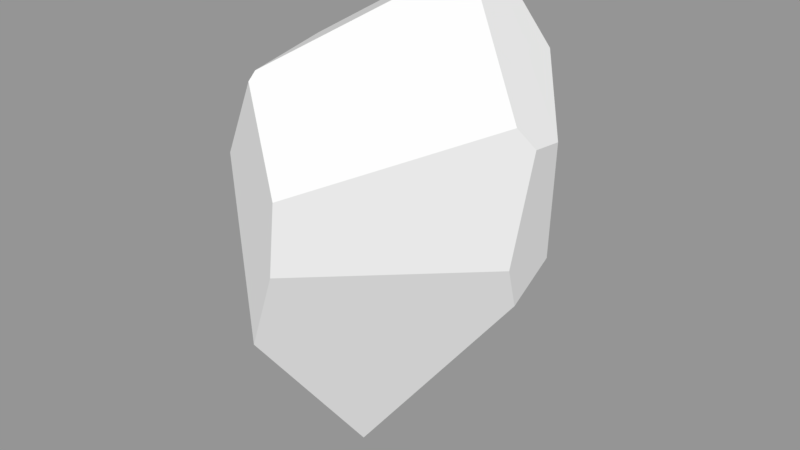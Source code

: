 # Source: Rock5.blend  (saved by Blender 2.79.0; exported with 4.5.12 LTS)
import bpy
from mathutils import Matrix  # noqa: F401  (used for matrix-valued properties, if any)

bpy.ops.wm.read_factory_settings(use_empty=True)
scene = bpy.context.scene
scene.name = 'Scene'

# ---- collections
col_collection_1 = bpy.data.collections.new('Collection 1'); scene.collection.children.link(col_collection_1)

# ---- meshes
me_cube_019 = bpy.data.meshes.new('Cube.019')
me_cube_019.from_pydata([(-0.2078, -0.3219, -2.749), (1.224, 0.1947, -0.8395), (-0.3608, 0.2792, -2.523), (-0.9727, 0.9903, -0.6161), (-0.4547, -1.515, -1.104), (1.281, -0.009793, -0.3616), (-0.09314, -1.599, -0.2394), (1.263, 0.636, -0.5067), (0.868, 1.072, -0.6546), (1.419, 0.09812, 0.8027), (1.414, 0.444, 0.762), (-0.6933, 1.358, 0.2894), (0.6008, 1.349, 0.09157), (1.0, 0.8832, 1.408), (-1.187, -0.1418, 0.8693), (-0.9411, -1.205, 0.5629), (-0.03991, -1.569, 0.4828), (1.306, -0.0412, 1.016), (-0.5128, -1.32, 1.356), (0.5202, 0.6223, 2.268), (-0.6652, 0.8947, 1.663), (-1.036, 0.06569, 1.339), (-0.4997, -1.249, 1.437), (0.5685, 0.2447, 2.239)], [], [(19, 13, 12, 11, 20), (22, 23, 19, 20, 21), (6, 4, 0, 1, 5), (22, 18, 16, 17, 23), (11, 12, 8, 2, 3), (2, 8, 7, 1, 0), (13, 10, 7, 8, 12), (17, 16, 6, 5, 9), (5, 1, 7, 10, 9), (23, 17, 9, 10, 13, 19), (20, 11, 3, 14, 21), (3, 2, 0, 4, 15, 14), (6, 16, 18, 15, 4), (18, 22, 21, 14, 15)])
_uv = me_cube_019.uv_layers.new(name='UVMap')
_uv.uv.foreach_set('vector', [0.4674, 0.3752, 0.4729, 0.3867, 0.4658, 0.4015, 0.4482, 0.3959, 0.4503, 0.3794, 0.4062, 0.4455, 0.4064, 0.4754, 0.4026, 0.4795, 0.3859, 0.4696, 0.3885, 0.4554, 0.4403, 0.4106, 0.4422, 0.4243, 0.4263, 0.4494, 0.4088, 0.4184, 0.4107, 0.411, 0.4414, 0.3876, 0.4422, 0.3887, 0.4399, 0.3999, 0.4117, 0.3907, 0.4162, 0.3752, 0.4482, 0.3959, 0.4658, 0.4015, 0.4678, 0.4139, 0.4464, 0.441, 0.4422, 0.4096, 0.4464, 0.441, 0.4678, 0.4139, 0.4729, 0.415, 0.4712, 0.4218, 0.4473, 0.4477, 0.3725, 0.4523, 0.3794, 0.4632, 0.3769, 0.4787, 0.3704, 0.4781, 0.3659, 0.4668, 0.4117, 0.3907, 0.4399, 0.3999, 0.4403, 0.4106, 0.4107, 0.411, 0.4091, 0.3938, 0.3859, 0.4763, 0.3832, 0.4822, 0.3769, 0.4787, 0.3794, 0.4632, 0.3842, 0.4624, 0.3805, 0.4377, 0.3859, 0.4587, 0.3842, 0.4624, 0.3794, 0.4632, 0.3725, 0.4523, 0.3752, 0.4374, 0.3702, 0.4374, 0.3659, 0.4167, 0.3716, 0.4055, 0.3843, 0.4301, 0.3811, 0.4358, 0.3716, 0.4055, 0.3858, 0.3776, 0.3948, 0.3752, 0.4081, 0.4023, 0.4, 0.4272, 0.3843, 0.4301, 0.4088, 0.4136, 0.4074, 0.4238, 0.4015, 0.4374, 0.4, 0.4272, 0.4081, 0.4023, 0.4064, 0.4442, 0.4062, 0.4455, 0.3885, 0.4554, 0.387, 0.4491, 0.3979, 0.4374])
me_cube_019.use_remesh_preserve_volume = False
me_cube_019.use_remesh_preserve_attributes = False
me_cube_019.use_mirror_vertex_groups = False
me_cube_019.update()

# ---- objects
ob_rock5 = bpy.data.objects.new('Rock5', me_cube_019)

# ---- transforms, parenting, visibility, modifiers, constraints
ob_rock5.location = (0.0, 0.0, 0.0)
ob_rock5.lineart.crease_threshold = 0.0

# ---- collection membership
col_collection_1.objects.link(ob_rock5)

# ---- scene / render settings (as saved in the file)
scene.frame_start = 1; scene.frame_end = 250; scene.frame_set(1)
scene.render.engine = 'CYCLES'
scene.render.dither_intensity = 0.0
scene.cycles.samples = 300
scene.cycles.sampling_pattern = 'TABULATED_SOBOL'
scene.cycles.use_adaptive_sampling = False
scene.cycles.use_light_tree = False
scene.cycles.blur_glossy = 0.0
scene.cycles.sample_clamp_direct = 4.0
scene.cycles.sample_clamp_indirect = 4.0
scene.view_settings.view_transform = 'Standard'
bpy.context.view_layer.update()

# ---- added for rendering (the .blend has no active camera and no usable light): camera, sun + grey world if the file has none
cam_auto = bpy.data.cameras.new('AutoCamera')
cam_auto.lens = 50.0
cam_auto.sensor_width = 36.0
cam_auto.clip_end = 1000.0
ob_auto_camera = bpy.data.objects.new('AutoCamera', cam_auto)
scene.collection.objects.link(ob_auto_camera)
ob_auto_camera.location = (6.01892, -7.20404, 4.48172)
ob_auto_camera.rotation_euler = (1.09748, -7.21219e-08, 0.694738)
scene.camera = ob_auto_camera
light_auto_sun = bpy.data.lights.new('AutoSun', 'SUN')
light_auto_sun.energy = 3.0
light_auto_sun.angle = 0.0523599
ob_auto_sun = bpy.data.objects.new('AutoSun', light_auto_sun)
scene.collection.objects.link(ob_auto_sun)
ob_auto_sun.rotation_euler = (0.872665, 0.174533, 0.523599)
if scene.world is None:
    world_auto = bpy.data.worlds.new('AutoWorld')
    world_auto.color = (0.3, 0.3, 0.3)
    scene.world = world_auto
bpy.context.view_layer.update()
